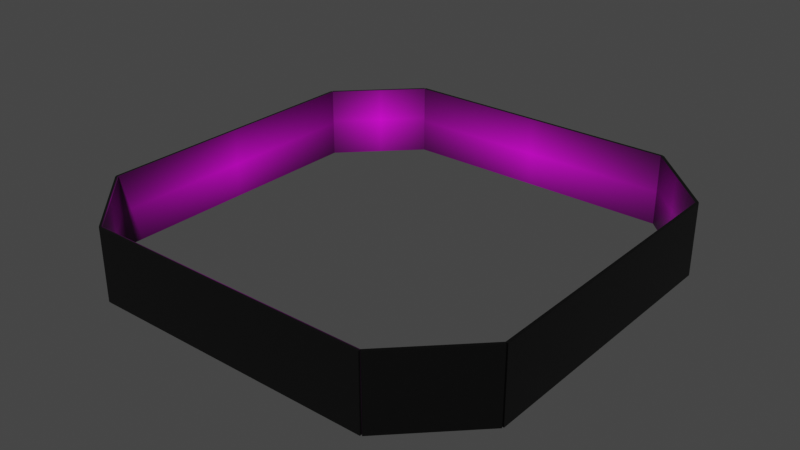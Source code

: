# Source: Acht_Ecken.blend  (saved by Blender 2.82.7; exported with 4.5.12 LTS)
import bpy
from mathutils import Matrix  # noqa: F401  (used for matrix-valued properties, if any)

bpy.ops.wm.read_factory_settings(use_empty=True)
scene = bpy.context.scene
scene.name = 'Scene'

# ---- collections
col_collection = bpy.data.collections.new('Collection'); scene.collection.children.link(col_collection)

# ---- images (referenced by path relative to the original .blend; pixels are not part of the script)
import os
ASSET_DIR = os.environ.get("B2B_ASSET_DIR", "")  # directory of the original .blend (textures are referenced by path, not embedded)
HERE = os.path.dirname(os.path.abspath(__file__))  # packed textures are extracted next to this script under _unpacked/

def load_image(name, relpath, width, height, colorspace="sRGB"):
    """Load a texture the original file referenced (path relative to the .blend, or extracted next to this script)."""
    p = next((c for c in (os.path.join(HERE, relpath), os.path.join(ASSET_DIR, relpath)) if relpath and os.path.exists(c)), "")
    if p:
        img = bpy.data.images.load(p, check_existing=True)
        img.name = name
    else:  # same state as the original file: an image datablock whose file is absent (Cycles renders it pink)
        img = bpy.data.images.new(name, width, height)
        img.source = "FILE"
        img.filepath = "//" + (relpath or name)
    img.colorspace_settings.name = colorspace
    return img
img_skynetvsjavis_png = load_image('SkynetVsJavis.png', 'meshes/SkynetVsJavis.png', 1024, 1024, 'sRGB')
img_ros2eduard_jpg = load_image('Ros2Eduard.jpg', 'meshes/Ros2Eduard.jpg', 1024, 1024, 'sRGB')
img_pi_ros2_png = load_image('Pi_ros2.png', 'meshes/Pi_ros2.png', 1024, 1024, 'sRGB')
img_ima_ges_png = load_image('ima_ges.png', 'meshes/ima_ges.png', 1024, 1024, 'sRGB')
img_pythonlogo_png = load_image('pythonLogo.png', 'meshes/pythonLogo.png', 1024, 1024, 'sRGB')
img_noetic_png = load_image('noetic.png', 'meshes/noetic.png', 1024, 1024, 'sRGB')
img_foxy_small_png = load_image('foxy-small.png', 'meshes/foxy-small.png', 1024, 1024, 'sRGB')
img_humble_jpg = load_image('humble.jpg', 'meshes/humble.jpg', 1024, 1024, 'sRGB')

# ---- materials (node trees are filled in below, after node groups)
mat_material_010 = bpy.data.materials.new('Material.010')
mat_material_010.use_transparent_shadow = False
mat_material = bpy.data.materials.new('Material')
mat_material.alpha_threshold = 0.0
mat_material.use_transparent_shadow = False
mat_material.line_color = (0.0, 0.0, 0.0, 1.0)
mat_material_001 = bpy.data.materials.new('Material.001')
mat_material_001.alpha_threshold = 0.0
mat_material_001.use_transparent_shadow = False
mat_material_001.line_color = (0.0, 0.0, 0.0, 1.0)
mat_material_011 = bpy.data.materials.new('Material.011')
mat_material_011.use_transparent_shadow = False
mat_material_004 = bpy.data.materials.new('Material.004')
mat_material_004.alpha_threshold = 0.0
mat_material_004.use_transparent_shadow = False
mat_material_004.line_color = (0.0, 0.0, 0.0, 1.0)
mat_material_005 = bpy.data.materials.new('Material.005')
mat_material_005.alpha_threshold = 0.0
mat_material_005.use_transparent_shadow = False
mat_material_005.line_color = (0.0, 0.0, 0.0, 1.0)
mat_material_006 = bpy.data.materials.new('Material.006')
mat_material_006.alpha_threshold = 0.0
mat_material_006.use_transparent_shadow = False
mat_material_006.line_color = (0.0, 0.0, 0.0, 1.0)
mat_material_007 = bpy.data.materials.new('Material.007')
mat_material_007.alpha_threshold = 0.0
mat_material_007.use_transparent_shadow = False
mat_material_007.line_color = (0.0, 0.0, 0.0, 1.0)

# ---- material node trees
mat_material_010.use_nodes = True; mat_material_010.node_tree.nodes.clear()
_N = mat_material_010.node_tree.nodes; _L = mat_material_010.node_tree.links
n0 = _N.new('ShaderNodeOutputMaterial'); n0.name = 'Material Output'; n0.location = (300, 300)
n1 = _N.new('ShaderNodeBsdfPrincipled'); n1.name = 'Principled BSDF'; n1.location = (10, 300)
n1.distribution = 'GGX'
n1.subsurface_method = 'BURLEY'
n1.inputs[3].default_value = 1.45
n1.inputs[27].default_value = (0.0, 0.0, 0.0, 1.0)
n1.inputs[28].default_value = 1.0
n2 = _N.new('ShaderNodeTexImage'); n2.name = 'Image Texture'; n2.location = (-361, 403)
n2.image = img_skynetvsjavis_png
n2.extension = 'CLIP'
_L.new(n1.outputs[0], n0.inputs[0])
_L.new(n2.outputs[0], n1.inputs[0])
n0.is_active_output = True
mat_material.use_nodes = True; mat_material.node_tree.nodes.clear()
_N = mat_material.node_tree.nodes; _L = mat_material.node_tree.links
n0 = _N.new('ShaderNodeOutputMaterial'); n0.name = 'Material Output'; n0.location = (300, 300)
n1 = _N.new('ShaderNodeBsdfPrincipled'); n1.name = 'Principled BSDF'; n1.location = (10, 300)
n1.distribution = 'GGX'
n1.subsurface_method = 'BURLEY'
n1.inputs[2].default_value = 0.4
n1.inputs[3].default_value = 1.45
n1.inputs[27].default_value = (0.0, 0.0, 0.0, 1.0)
n1.inputs[28].default_value = 1.0
n2 = _N.new('ShaderNodeTexImage'); n2.name = 'Image Texture'; n2.location = (-385, 413)
n2.image = img_ros2eduard_jpg
n2.extension = 'CLIP'
_L.new(n1.outputs[0], n0.inputs[0])
_L.new(n2.outputs[0], n1.inputs[0])
n0.is_active_output = True
mat_material_001.use_nodes = True; mat_material_001.node_tree.nodes.clear()
_N = mat_material_001.node_tree.nodes; _L = mat_material_001.node_tree.links
n0 = _N.new('ShaderNodeOutputMaterial'); n0.name = 'Material Output'; n0.location = (300, 300)
n1 = _N.new('ShaderNodeBsdfPrincipled'); n1.name = 'Principled BSDF'; n1.location = (10, 300)
n1.distribution = 'GGX'
n1.subsurface_method = 'BURLEY'
n1.inputs[2].default_value = 0.4
n1.inputs[3].default_value = 1.45
n1.inputs[27].default_value = (0.0, 0.0, 0.0, 1.0)
n1.inputs[28].default_value = 1.0
n2 = _N.new('ShaderNodeTexImage'); n2.name = 'Image Texture'; n2.location = (-291, 391)
n2.image = img_pi_ros2_png
n2.extension = 'CLIP'
_L.new(n1.outputs[0], n0.inputs[0])
_L.new(n2.outputs[0], n1.inputs[0])
n0.is_active_output = True
mat_material_011.use_nodes = True; mat_material_011.node_tree.nodes.clear()
_N = mat_material_011.node_tree.nodes; _L = mat_material_011.node_tree.links
n0 = _N.new('ShaderNodeOutputMaterial'); n0.name = 'Material Output'; n0.location = (300, 300)
n1 = _N.new('ShaderNodeBsdfPrincipled'); n1.name = 'Principled BSDF'; n1.location = (10, 300)
n1.distribution = 'GGX'
n1.subsurface_method = 'BURLEY'
n1.inputs[3].default_value = 1.45
n1.inputs[27].default_value = (0.0, 0.0, 0.0, 1.0)
n1.inputs[28].default_value = 1.0
n2 = _N.new('ShaderNodeTexImage'); n2.name = 'Image Texture'; n2.location = (-338, 363)
n2.image = img_ima_ges_png
n2.extension = 'CLIP'
_L.new(n1.outputs[0], n0.inputs[0])
_L.new(n2.outputs[0], n1.inputs[0])
n0.is_active_output = True
mat_material_004.use_nodes = True; mat_material_004.node_tree.nodes.clear()
_N = mat_material_004.node_tree.nodes; _L = mat_material_004.node_tree.links
n0 = _N.new('ShaderNodeOutputMaterial'); n0.name = 'Material Output'; n0.location = (300, 300)
n1 = _N.new('ShaderNodeBsdfPrincipled'); n1.name = 'Principled BSDF'; n1.location = (10, 300)
n1.distribution = 'GGX'
n1.subsurface_method = 'BURLEY'
n1.inputs[2].default_value = 0.4
n1.inputs[3].default_value = 1.45
n1.inputs[27].default_value = (0.0, 0.0, 0.0, 1.0)
n1.inputs[28].default_value = 1.0
n2 = _N.new('ShaderNodeTexImage'); n2.name = 'Image Texture'; n2.location = (-345, 391)
n2.image = img_pythonlogo_png
n2.extension = 'CLIP'
_L.new(n1.outputs[0], n0.inputs[0])
_L.new(n2.outputs[0], n1.inputs[0])
n0.is_active_output = True
mat_material_005.use_nodes = True; mat_material_005.node_tree.nodes.clear()
_N = mat_material_005.node_tree.nodes; _L = mat_material_005.node_tree.links
n0 = _N.new('ShaderNodeOutputMaterial'); n0.name = 'Material Output'; n0.location = (300, 300)
n1 = _N.new('ShaderNodeBsdfPrincipled'); n1.name = 'Principled BSDF'; n1.location = (10, 300)
n1.distribution = 'GGX'
n1.subsurface_method = 'BURLEY'
n1.inputs[2].default_value = 0.4
n1.inputs[3].default_value = 1.45
n1.inputs[27].default_value = (0.0, 0.0, 0.0, 1.0)
n1.inputs[28].default_value = 1.0
n2 = _N.new('ShaderNodeTexImage'); n2.name = 'Image Texture'; n2.location = (-384, 401)
n2.image = img_noetic_png
n2.extension = 'CLIP'
_L.new(n1.outputs[0], n0.inputs[0])
_L.new(n2.outputs[0], n1.inputs[0])
n0.is_active_output = True
mat_material_006.use_nodes = True; mat_material_006.node_tree.nodes.clear()
_N = mat_material_006.node_tree.nodes; _L = mat_material_006.node_tree.links
n0 = _N.new('ShaderNodeOutputMaterial'); n0.name = 'Material Output'; n0.location = (300, 300)
n1 = _N.new('ShaderNodeBsdfPrincipled'); n1.name = 'Principled BSDF'; n1.location = (10, 300)
n1.distribution = 'GGX'
n1.subsurface_method = 'BURLEY'
n1.inputs[2].default_value = 0.4
n1.inputs[3].default_value = 1.45
n1.inputs[27].default_value = (0.0, 0.0, 0.0, 1.0)
n1.inputs[28].default_value = 1.0
n2 = _N.new('ShaderNodeTexImage'); n2.name = 'Image Texture'; n2.location = (-340, 391)
n2.image = img_foxy_small_png
n2.extension = 'CLIP'
_L.new(n1.outputs[0], n0.inputs[0])
_L.new(n2.outputs[0], n1.inputs[0])
n0.is_active_output = True
mat_material_007.use_nodes = True; mat_material_007.node_tree.nodes.clear()
_N = mat_material_007.node_tree.nodes; _L = mat_material_007.node_tree.links
n0 = _N.new('ShaderNodeOutputMaterial'); n0.name = 'Material Output'; n0.location = (300, 300)
n1 = _N.new('ShaderNodeBsdfPrincipled'); n1.name = 'Principled BSDF'; n1.location = (10, 300)
n1.distribution = 'GGX'
n1.subsurface_method = 'BURLEY'
n1.inputs[2].default_value = 0.4
n1.inputs[3].default_value = 1.45
n1.inputs[27].default_value = (0.0, 0.0, 0.0, 1.0)
n1.inputs[28].default_value = 1.0
n2 = _N.new('ShaderNodeTexImage'); n2.name = 'Image Texture'; n2.location = (-321, 387)
n2.image = img_humble_jpg
n2.extension = 'CLIP'
_L.new(n1.outputs[0], n0.inputs[0])
_L.new(n2.outputs[0], n1.inputs[0])
n0.is_active_output = True

# ---- world
world_world = bpy.data.worlds.new('World'); scene.world = world_world
world_world.use_nodes = True; world_world.node_tree.nodes.clear()
_N = world_world.node_tree.nodes; _L = world_world.node_tree.links
n0 = _N.new('ShaderNodeOutputWorld'); n0.name = 'World Output'; n0.location = (300, 300)
n1 = _N.new('ShaderNodeBackground'); n1.name = 'Background'; n1.location = (10, 300)
n1.inputs[0].default_value = (0.05088, 0.05088, 0.05088, 1.0)
_L.new(n1.outputs[0], n0.inputs[0])
n0.is_active_output = True
world_world.color = (0.05088, 0.05088, 0.05088)
world_world.use_sun_shadow = False
world_world.sun_shadow_jitter_overblur = 0.0

# ---- meshes
me_cube_002 = bpy.data.meshes.new('Cube.002')
me_cube_002.from_pydata([(1.0, 1.0, 1.0), (1.0, 1.0, -1.0), (1.0, -1.0, 1.0), (1.0, -1.0, -1.0), (-1.0, 1.0, 1.0), (-1.0, 1.0, -1.0), (-1.0, -1.0, 1.0), (-1.0, -1.0, -1.0), (250.0, -1.51, 1.0), (250.0, -1.51, -1.0), (50.0, -1.51, 1.0), (50.0, -1.51, -1.0), (250.0, -1.49, 1.0), (250.0, -1.49, -1.0), (50.0, -1.49, 1.0), (50.0, -1.49, -1.0), (250.0, 1.49, 1.0), (250.0, 1.49, -1.0), (50.0, 1.49, 1.0), (50.0, 1.49, -1.0), (250.0, 1.51, 1.0), (250.0, 1.51, -1.0), (50.0, 1.51, 1.0), (50.0, 1.51, -1.0), (301.0, 1.0, 1.0), (301.0, 1.0, -1.0), (301.0, -1.0, 1.0), (301.0, -1.0, -1.0), (299.0, 1.0, 1.0), (299.0, 1.0, -1.0), (299.0, -1.0, 1.0), (299.0, -1.0, -1.0), (49.04, -1.505, 1.0), (49.04, -1.505, -1.0), (-0.4559, -1.01, 1.0), (-0.4559, -1.01, -1.0), (50.46, -1.49, 1.0), (50.46, -1.49, -1.0), (0.9584, -0.9954, 1.0), (0.9584, -0.9954, -1.0), (300.5, -1.01, 1.0), (300.5, -1.01, -1.0), (251.0, -1.505, 1.0), (251.0, -1.505, -1.0), (299.0, -0.9954, 1.0), (299.0, -0.9954, -1.0), (249.5, -1.49, 1.0), (249.5, -1.49, -1.0), (50.46, 1.49, 1.0), (50.46, 1.49, -1.0), (0.9584, 0.9954, 1.0), (0.9584, 0.9954, -1.0), (49.04, 1.505, 1.0), (49.04, 1.505, -1.0), (-0.4558, 1.01, 1.0), (-0.4558, 1.01, -1.0), (299.0, 0.9954, 1.0), (299.0, 0.9954, -1.0), (249.5, 1.49, 1.0), (249.5, 1.49, -1.0), (300.5, 1.01, 1.0), (300.5, 1.01, -1.0), (251.0, 1.505, 1.0), (251.0, 1.505, -1.0)], [], [(0, 4, 6, 2), (3, 2, 6, 7), (7, 6, 4, 5), (5, 1, 3, 7), (1, 0, 2, 3), (5, 4, 0, 1), (8, 12, 14, 10), (11, 10, 14, 15), (15, 14, 12, 13), (13, 9, 11, 15), (9, 8, 10, 11), (13, 12, 8, 9), (16, 20, 22, 18), (19, 18, 22, 23), (23, 22, 20, 21), (21, 17, 19, 23), (17, 16, 18, 19), (21, 20, 16, 17), (24, 28, 30, 26), (27, 26, 30, 31), (31, 30, 28, 29), (29, 25, 27, 31), (25, 24, 26, 27), (29, 28, 24, 25), (32, 36, 38, 34), (35, 34, 38, 39), (39, 38, 36, 37), (37, 33, 35, 39), (33, 32, 34, 35), (37, 36, 32, 33), (40, 44, 46, 42), (43, 42, 46, 47), (47, 46, 44, 45), (45, 41, 43, 47), (41, 40, 42, 43), (45, 44, 40, 41), (48, 52, 54, 50), (51, 50, 54, 55), (55, 54, 52, 53), (53, 49, 51, 55), (49, 48, 50, 51), (53, 52, 48, 49), (56, 60, 62, 58), (59, 58, 62, 63), (63, 62, 60, 61), (61, 57, 59, 63), (57, 56, 58, 59), (61, 60, 56, 57)])
me_cube_002.polygons.foreach_set('material_index', [0, 0, 0, 0, 0, 0, 1, 1, 1, 1, 1, 1, 2, 2, 2, 2, 2, 2, 3, 3, 3, 3, 3, 3, 4, 4, 4, 4, 4, 4, 5, 5, 5, 5, 5, 5, 6, 6, 6, 6, 6, 6, 7, 7, 7, 7, 7, 7])
_uv = me_cube_002.uv_layers.new(name='UVMap')
_uv.uv.foreach_set('vector', [1.009, -0.005557, 2.044, -0.005557, 2.044, 1.029, 1.009, 1.029, -0.02508, 1.029, 1.009, 1.029, 1.009, 2.064, -0.02508, 2.064, -0.02508, -2.075, 1.009, -2.075, 1.009, -1.04, -0.02508, -1.04, -1.06, -0.005557, -0.02508, -0.005557, -0.02508, 1.029, -1.06, 1.029, -0.02508, -0.005557, 1.009, -0.005557, 1.009, 1.029, -0.02508, 1.029, -0.02508, -1.04, 1.009, -1.04, 1.009, -0.005557, -0.02508, -0.005557, 0.6788, 1.5, 1.349, 1.5, 1.349, 2.17, 0.6788, 2.17, 0.008717, 2.17, 0.6788, 2.17, 0.6788, 2.84, 0.008717, 2.84, 0.008717, 0.1599, 0.6788, 0.1599, 0.6788, 0.8299, 0.008717, 0.8299, -0.6613, 1.5, 0.008717, 1.5, 0.008717, 2.17, -0.6613, 2.17, 0.008717, 1.5, 0.6788, 1.5, 0.6788, 2.17, 0.008717, 2.17, 0.008717, 0.8299, 0.6788, 0.8299, 0.6788, 1.5, 0.008717, 1.5, 0.999, 0.007823, 1.981, 0.007823, 1.981, 0.9902, 0.999, 0.9902, 0.01662, 0.9902, 0.999, 0.9902, 0.999, 1.973, 0.01662, 1.973, 0.01662, -1.957, 0.999, -1.957, 0.999, -0.9746, 0.01662, -0.9746, -0.9658, 0.007823, 0.01662, 0.007823, 0.01662, 0.9902, -0.9658, 0.9902, 0.01662, 0.007823, 0.999, 0.007823, 0.999, 0.9902, 0.01662, 0.9902, 0.01662, -0.9746, 0.999, -0.9746, 0.999, 0.007823, 0.01662, 0.007823, 1.007, 1.939, 1.972, 1.939, 1.972, 2.903, 1.007, 2.903, 0.04252, 2.903, 1.007, 2.903, 1.007, 3.868, 0.04252, 3.868, 0.04252, 0.009463, 1.007, 0.009463, 1.007, 0.974, 0.04252, 0.974, -0.922, 1.939, 0.04252, 1.939, 0.04252, 2.903, -0.922, 2.903, 0.04252, 1.939, 1.007, 1.939, 1.007, 2.903, 0.04252, 2.903, 0.04252, 0.974, 1.007, 0.974, 1.007, 1.939, 0.04252, 1.939, 0.8856, 1.758, 1.719, 1.75, 1.719, 2.568, 0.8856, 2.576, 0.06752, 2.576, 0.8856, 2.576, 0.9012, 3.386, 0.08314, 3.386, 0.08314, 0.1138, 0.9012, 0.1138, 0.9012, 0.9319, 0.08314, 0.9319, -0.7349, 1.75, 0.06752, 1.758, 0.06752, 2.576, -0.7349, 2.568, 0.06752, 1.758, 0.8856, 1.758, 0.8856, 2.576, 0.06752, 2.576, 0.08314, 0.9319, 0.9012, 0.9319, 0.8856, 1.758, 0.06752, 1.758, 0.9655, 1.891, 1.912, 1.891, 1.912, 2.837, 0.9655, 2.837, 0.01886, 2.837, 0.9655, 2.837, 0.9655, 3.784, 0.01886, 3.784, 0.01886, -0.002675, 0.9655, -0.002675, 0.9655, 0.944, 0.01886, 0.944, -0.9278, 1.891, 0.01886, 1.891, 0.01886, 2.837, -0.9278, 2.837, 0.01886, 1.891, 0.9655, 1.891, 0.9655, 2.837, 0.01886, 2.837, 0.01886, 0.944, 0.9655, 0.944, 0.9655, 1.891, 0.01886, 1.891, 0.9827, 0.04114, 1.923, 0.04114, 1.923, 0.9817, 0.9827, 0.9817, 0.04214, 0.9817, 0.9827, 0.9817, 0.9827, 1.922, 0.04214, 1.922, 0.04214, -1.84, 0.9827, -1.84, 0.9827, -0.8994, 0.04214, -0.8994, -0.8984, 0.04114, 0.04214, 0.04114, 0.04214, 0.9817, -0.8984, 0.9817, 0.04214, 0.04114, 0.9827, 0.04114, 0.9827, 0.9817, 0.04214, 0.9817, 0.04214, -0.8994, 0.9827, -0.8994, 0.9827, 0.04114, 0.04214, 0.04114, 0.9307, 0.0625, 1.839, 0.0625, 1.839, 0.9707, 0.9307, 0.9707, 0.02246, 0.9707, 0.9307, 0.9707, 0.9307, 1.879, 0.02246, 1.879, 0.02246, -1.754, 0.9307, -1.754, 0.9307, -0.8457, 0.02246, -0.8457, -0.8858, 0.0625, 0.02246, 0.0625, 0.02246, 0.9707, -0.8858, 0.9707, 0.02246, 0.0625, 0.9307, 0.0625, 0.9307, 0.9707, 0.02246, 0.9707, 0.02246, -0.8457, 0.9307, -0.8457, 0.9307, 0.0625, 0.02246, 0.0625])
me_cube_002.materials.append(mat_material_010)
me_cube_002.materials.append(mat_material)
me_cube_002.materials.append(mat_material_001)
me_cube_002.materials.append(mat_material_011)
me_cube_002.materials.append(mat_material_004)
me_cube_002.materials.append(mat_material_005)
me_cube_002.materials.append(mat_material_006)
me_cube_002.materials.append(mat_material_007)
me_cube_002.use_remesh_preserve_volume = False
me_cube_002.use_remesh_preserve_attributes = False
me_cube_002.use_mirror_vertex_groups = False
me_cube_002.update()

# ---- objects
ob_cube_002 = bpy.data.objects.new('Cube.002', me_cube_002)

# ---- transforms, parenting, visibility, modifiers, constraints
ob_cube_002.location = (0.0, -3.0, 0.5)
ob_cube_002.rotation_euler = (0.0, 0.0, 1.571)
ob_cube_002.scale = (0.02, 2.0, 0.5)
ob_cube_002.lock_rotations_4d = False
ob_cube_002.empty_display_type = 'ARROWS'
ob_cube_002.lineart.crease_threshold = 0.0

# ---- collection membership
col_collection.objects.link(ob_cube_002)

# ---- scene / render settings (as saved in the file)
scene.frame_start = 1; scene.frame_end = 250; scene.frame_set(1)
scene.render.engine = 'BLENDER_EEVEE_NEXT'
scene.cycles.use_denoising = False
scene.cycles.samples = 128
scene.cycles.sampling_pattern = 'TABULATED_SOBOL'
scene.cycles.use_adaptive_sampling = False
scene.cycles.use_light_tree = False
scene.view_settings.view_transform = 'Filmic'
bpy.context.view_layer.update()

# ---- added for rendering (the .blend has no active camera and no usable light): camera, sun
cam_auto = bpy.data.cameras.new('AutoCamera')
cam_auto.lens = 50.0
cam_auto.sensor_width = 36.0
cam_auto.clip_end = 1000.0
ob_auto_camera = bpy.data.objects.new('AutoCamera', cam_auto)
scene.collection.objects.link(ob_auto_camera)
ob_auto_camera.location = (7.9571, -9.54852, 6.86568)
ob_auto_camera.rotation_euler = (1.09748, -7.21219e-08, 0.694738)
scene.camera = ob_auto_camera
light_auto_sun = bpy.data.lights.new('AutoSun', 'SUN')
light_auto_sun.energy = 3.0
light_auto_sun.angle = 0.0523599
ob_auto_sun = bpy.data.objects.new('AutoSun', light_auto_sun)
scene.collection.objects.link(ob_auto_sun)
ob_auto_sun.rotation_euler = (0.872665, 0.174533, 0.523599)
bpy.context.view_layer.update()
